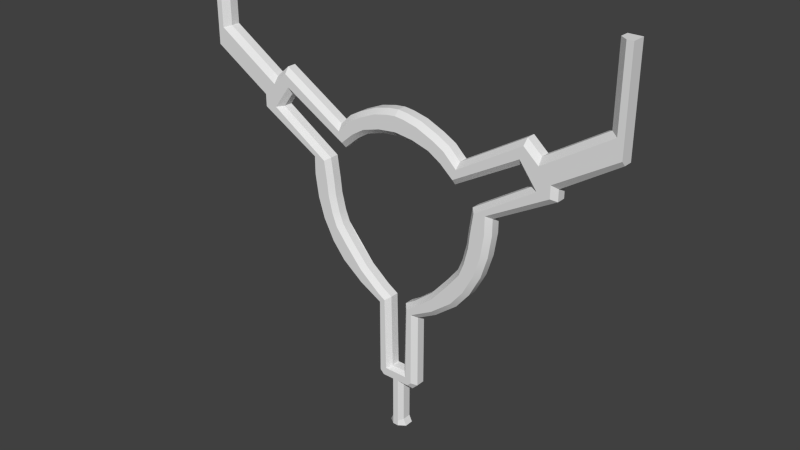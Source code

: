 # Source: grove1_1.blend  (saved by Blender 2.76.0; exported with 4.5.12 LTS)
import bpy
from mathutils import Matrix  # noqa: F401  (used for matrix-valued properties, if any)

bpy.ops.wm.read_factory_settings(use_empty=True)
scene = bpy.context.scene
scene.name = 'Scene'

# ---- collections
col_collection_1 = bpy.data.collections.new('Collection 1'); scene.collection.children.link(col_collection_1)

# ---- materials (node trees are filled in below, after node groups)
mat_grove1_1 = bpy.data.materials.new('grove1_1')
mat_grove1_1.alpha_threshold = 0.0
mat_grove1_1.use_transparent_shadow = False
mat_grove1_1.roughness = 0.5

# ---- material node trees

# ---- world
world_world = bpy.data.worlds.new('World'); scene.world = world_world
world_world.color = (0.05088, 0.05088, 0.05088)
world_world.use_sun_shadow = False
world_world.sun_shadow_jitter_overblur = 0.0
world_world.cycles.sampling_method = 'MANUAL'
world_world.cycles.sample_map_resolution = 256

# ---- meshes
me_grove1_1_001 = bpy.data.meshes.new('grove1_1.001')
me_grove1_1_001.from_pydata([(1.203, 1.28, 1.28), (1.28, 1.28, 1.28), (1.28, 1.28, 0.7103), (0.05608, 1.28, -1.28), (0.9589, 1.28, 0.5024), (0.9589, 1.28, 0.4365), (0.5991, 1.28, 0.2337), (0.5391, 1.28, -0.1204), (0.4719, 1.28, -0.2468), (0.3922, 1.28, -0.3448), (0.2577, 1.28, -0.4496), (0.137, 1.28, -0.5157), (0.137, 1.28, -0.9612), (0.1016, 1.28, -0.9966), (0.03784, 1.28, -0.9966), (0.03784, 1.28, -1.241), (1.203, 1.28, 0.8572), (0.8576, 1.28, 0.6384), (0.7745, 1.28, 0.7114), (0.3917, 1.28, 0.4801), (0.3256, 1.28, 0.5439), (0.06013, 1.28, 0.6498), (0.1037, 1.28, 0.5008), (0.2035, 1.28, 0.472), (0.2746, 1.28, 0.4283), (0.3648, 1.28, 0.3504), (0.7463, 1.28, 0.5677), (0.816, 1.28, 0.4748), (0.4769, 1.28, 0.2588), (0.3977, 1.28, -0.1213), (0.2281, 1.28, -0.325), (0.1146, 1.28, -0.4166), (0.05176, 1.28, -0.4563), (0.04355, 1.28, -0.9033), (-5.809e-08, 1.28, 0.6562), (-1.203, 1.28, 1.28), (-1.28, 1.28, 1.28), (-1.28, 1.28, 0.7103), (-0.05608, 1.28, -1.28), (-0.9589, 1.28, 0.5024), (-0.9589, 1.28, 0.4365), (-0.5991, 1.28, 0.2337), (-0.5391, 1.28, -0.1204), (-0.4719, 1.28, -0.2468), (-0.3922, 1.28, -0.3448), (-0.2577, 1.28, -0.4496), (-0.137, 1.28, -0.5157), (-0.137, 1.28, -0.9612), (-0.1016, 1.28, -0.9966), (-0.03784, 1.28, -0.9966), (-0.03784, 1.28, -1.241), (-7.143e-08, 1.28, 0.5131), (-1.203, 1.28, 0.8572), (-0.8576, 1.28, 0.6384), (-0.7745, 1.28, 0.7114), (-0.3917, 1.28, 0.4801), (-0.3256, 1.28, 0.5439), (-0.06013, 1.28, 0.6498), (-0.1037, 1.28, 0.5008), (-0.2035, 1.28, 0.472), (-0.2746, 1.28, 0.4283), (-0.3648, 1.28, 0.3504), (-0.7463, 1.28, 0.5677), (-0.816, 1.28, 0.4748), (-0.4769, 1.28, 0.2588), (-0.3977, 1.28, -0.1213), (-0.2281, 1.28, -0.325), (-0.1146, 1.28, -0.4166), (-0.05176, 1.28, -0.4563), (-0.04355, 1.28, -0.9033), (0.5991, 1.28, 0.1396), (0.5789, 1.28, 0.007061), (-0.5789, 1.28, 0.007061), (-0.5991, 1.28, 0.1396), (0.4238, 1.28, -0.05478), (0.4485, 1.28, 0.04513), (-0.4485, 1.28, 0.04513), (-0.4238, 1.28, -0.05478), (0.1477, 1.28, 0.6296), (0.2524, 1.28, 0.5843), (-0.2524, 1.28, 0.5843), (-0.1477, 1.28, 0.6296)], [], [(6, 70, 28), (64, 73, 41), (33, 14, 49), (38, 50, 15), (50, 49, 14), (22, 51, 21), (26, 25, 19), (23, 22, 78), (33, 32, 11), (24, 23, 20), (14, 33, 13), (51, 34, 21), (13, 33, 12), (22, 21, 78), (12, 33, 11), (23, 78, 79), (11, 32, 31), (23, 79, 20), (11, 31, 10), (24, 20, 19), (31, 30, 10), (25, 24, 19), (10, 30, 9), (26, 19, 18), (9, 30, 29), (27, 26, 17), (9, 29, 8), (26, 18, 17), (29, 7, 8), (27, 17, 4), (29, 74, 7), (16, 0, 1), (74, 71, 7), (16, 1, 2), (74, 75, 71), (17, 16, 2), (71, 75, 70), (28, 27, 6), (4, 5, 27), (17, 2, 4), (70, 75, 28), (27, 5, 6), (34, 51, 57), (60, 61, 55), (51, 58, 57), (67, 68, 46), (58, 81, 57), (68, 69, 46), (58, 59, 81), (69, 49, 48), (81, 59, 80), (69, 48, 47), (80, 59, 56), (69, 47, 46), (56, 59, 60), (66, 67, 45), (55, 56, 60), (65, 66, 44), (55, 61, 62), (67, 46, 45), (54, 55, 62), (66, 45, 44), (54, 62, 53), (77, 65, 42), (53, 62, 63), (76, 77, 72), (52, 53, 37), (65, 44, 43), (36, 35, 52), (64, 76, 73), (37, 36, 52), (65, 43, 42), (37, 53, 39), (77, 42, 72), (53, 63, 39), (41, 40, 63), (39, 63, 40), (76, 72, 73), (41, 63, 64), (69, 33, 49), (3, 38, 15), (15, 50, 14)])
_uv = me_grove1_1_001.uv_layers.new(name='UVMap')
_uv.uv.foreach_set('vector', [0.3193, 0.8747, 0.3193, 0.8747, 0.3193, 0.8747, 0.3193, 0.8746, 0.3193, 0.8747, 0.3194, 0.8747, 0.3192, 0.8744, 0.3192, 0.8744, 0.0, 0.0, 0.3254, 0.8824, 0.3192, 0.8743, 0.0, 0.0, 0.3192, 0.8744, 0.3192, 0.8744, 0.3192, 0.8743, 0.3192, 0.8748, 0.3191, 0.8748, 0.3192, 0.8748, 0.3193, 0.8748, 0.3192, 0.8747, 0.3192, 0.8748, 0.3192, 0.8747, 0.3192, 0.8748, 0.3192, 0.8748, 0.0, 0.0, 0.3192, 0.8745, 0.3192, 0.8745, 0.3192, 0.8747, 0.3192, 0.8747, 0.3192, 0.8748, 0.3192, 0.8744, 0.0, 0.0, 0.3192, 0.8744, 0.3191, 0.8748, 0.3122, 0.8813, 0.3192, 0.8748, 0.3192, 0.8744, 0.0, 0.0, 0.3192, 0.8744, 0.3192, 0.8748, 0.3192, 0.8748, 0.3192, 0.8748, 0.3192, 0.8744, 0.0, 0.0, 0.3192, 0.8745, 0.3192, 0.8747, 0.3192, 0.8748, 0.3192, 0.8748, 0.3192, 0.8745, 0.3192, 0.8745, 0.3192, 0.8745, 0.3192, 0.8747, 0.3192, 0.8748, 0.3192, 0.8748, 0.3192, 0.8745, 0.3192, 0.8745, 0.3192, 0.8745, 0.3192, 0.8747, 0.3192, 0.8748, 0.3192, 0.8748, 0.3192, 0.8745, 0.3192, 0.8745, 0.3192, 0.8745, 0.3192, 0.8747, 0.3192, 0.8747, 0.3192, 0.8748, 0.3192, 0.8745, 0.3192, 0.8745, 0.3192, 0.8745, 0.3193, 0.8748, 0.3192, 0.8748, 0.3193, 0.8748, 0.3192, 0.8745, 0.3192, 0.8745, 0.3192, 0.8746, 0.3193, 0.8748, 0.3193, 0.8748, 0.3194, 0.8748, 0.3192, 0.8745, 0.3192, 0.8746, 0.3193, 0.8746, 0.3193, 0.8748, 0.3193, 0.8748, 0.3194, 0.8748, 0.3192, 0.8746, 0.3193, 0.8746, 0.3193, 0.8746, 0.3193, 0.8748, 0.3194, 0.8748, 0.3194, 0.8748, 0.3192, 0.8746, 0.3192, 0.8746, 0.3193, 0.8746, 0.3194, 0.8748, 0.3194, 0.875, 0.3253, 0.8825, 0.3192, 0.8746, 0.3193, 0.8746, 0.3193, 0.8746, 0.3194, 0.8748, 0.3253, 0.8825, 0.3195, 0.8748, 0.3192, 0.8746, 0.3193, 0.8746, 0.3193, 0.8746, 0.3194, 0.8748, 0.3194, 0.8748, 0.3195, 0.8748, 0.3193, 0.8746, 0.3193, 0.8746, 0.3193, 0.8747, 0.3193, 0.8747, 0.3193, 0.8748, 0.3193, 0.8747, 0.3194, 0.8748, 0.3194, 0.8747, 0.3193, 0.8748, 0.3194, 0.8748, 0.3195, 0.8748, 0.3194, 0.8748, 0.3193, 0.8747, 0.3193, 0.8746, 0.3193, 0.8747, 0.3193, 0.8748, 0.3194, 0.8747, 0.3193, 0.8747, 0.3191, 0.8748, 0.3192, 0.8748, 0.3191, 0.8748, 0.3192, 0.8747, 0.3193, 0.8748, 0.3192, 0.8748, 0.3192, 0.8748, 0.3192, 0.8747, 0.3191, 0.8748, 0.3192, 0.8745, 0.3192, 0.8744, 0.3192, 0.8745, 0.3192, 0.8747, 0.3192, 0.8748, 0.3191, 0.8748, 0.3192, 0.8744, 0.0, 0.0, 0.3192, 0.8745, 0.3192, 0.8747, 0.3192, 0.8747, 0.3192, 0.8748, 0.0, 0.0, 0.3192, 0.8744, 0.3192, 0.8744, 0.3192, 0.8748, 0.3192, 0.8747, 0.3192, 0.8748, 0.0, 0.0, 0.3192, 0.8744, 0.3192, 0.8745, 0.3192, 0.8748, 0.3192, 0.8747, 0.3192, 0.8748, 0.0, 0.0, 0.3192, 0.8745, 0.3192, 0.8745, 0.3192, 0.8748, 0.3192, 0.8747, 0.3192, 0.8747, 0.3192, 0.8745, 0.3192, 0.8745, 0.3192, 0.8745, 0.3192, 0.8748, 0.3192, 0.8748, 0.3192, 0.8747, 0.3192, 0.8745, 0.3192, 0.8745, 0.3193, 0.8746, 0.3192, 0.8748, 0.3193, 0.8748, 0.3193, 0.8748, 0.3192, 0.8745, 0.3192, 0.8745, 0.3192, 0.8745, 0.3192, 0.8748, 0.3192, 0.8748, 0.3193, 0.8748, 0.3192, 0.8745, 0.3192, 0.8745, 0.3193, 0.8746, 0.3192, 0.8748, 0.3193, 0.8748, 0.3193, 0.8748, 0.3192, 0.8746, 0.3192, 0.8745, 0.3193, 0.8746, 0.3193, 0.8748, 0.3193, 0.8748, 0.3193, 0.8747, 0.3192, 0.8746, 0.3192, 0.8746, 0.3193, 0.8747, 0.3194, 0.8748, 0.3193, 0.8748, 0.3195, 0.875, 0.3192, 0.8745, 0.3193, 0.8746, 0.3193, 0.8746, 0.3252, 0.8825, 0.3194, 0.8748, 0.3194, 0.8748, 0.3193, 0.8746, 0.3192, 0.8746, 0.3193, 0.8747, 0.3195, 0.875, 0.3252, 0.8825, 0.3194, 0.8748, 0.3192, 0.8745, 0.3193, 0.8746, 0.3193, 0.8746, 0.3195, 0.875, 0.3193, 0.8748, 0.3195, 0.8748, 0.3192, 0.8746, 0.3193, 0.8746, 0.3193, 0.8747, 0.3193, 0.8748, 0.3193, 0.8747, 0.3195, 0.8748, 0.3194, 0.8747, 0.3194, 0.8748, 0.3193, 0.8747, 0.3195, 0.8748, 0.3193, 0.8747, 0.3194, 0.8748, 0.3192, 0.8746, 0.3193, 0.8747, 0.3193, 0.8747, 0.3194, 0.8747, 0.3193, 0.8747, 0.3193, 0.8746, 0.0, 0.0, 0.3192, 0.8744, 0.0, 0.0, 0.3192, 0.8743, 0.3254, 0.8824, 0.0, 0.0, 0.3192, 0.8743, 0.3192, 0.8744, 0.3192, 0.8743])
me_grove1_1_001.materials.append(mat_grove1_1)
me_grove1_1_001.use_remesh_preserve_volume = False
me_grove1_1_001.use_remesh_preserve_attributes = False
me_grove1_1_001.use_mirror_vertex_groups = False
me_grove1_1_001.update()
me_grove1_1 = bpy.data.meshes.new('grove1_1')
me_grove1_1.from_pydata([(1.203, 1.28, 1.28), (1.28, 1.28, 1.28), (1.28, 1.28, 0.7103), (0.05608, 1.28, -1.28), (0.9589, 1.28, 0.5024), (0.9589, 1.28, 0.4365), (0.5991, 1.28, 0.2337), (0.5391, 1.28, -0.1204), (0.4719, 1.28, -0.2468), (0.3922, 1.28, -0.3448), (0.2577, 1.28, -0.4496), (0.137, 1.28, -0.5157), (0.137, 1.28, -0.9612), (0.1016, 1.28, -0.9966), (0.03784, 1.28, -0.9966), (0.03784, 1.28, -1.241), (1.203, 1.28, 0.8572), (0.8576, 1.28, 0.6384), (0.7745, 1.28, 0.7114), (0.3917, 1.28, 0.4801), (0.3256, 1.28, 0.5439), (0.06013, 1.28, 0.6498), (0.1037, 1.28, 0.5008), (0.2035, 1.28, 0.472), (0.2746, 1.28, 0.4283), (0.3648, 1.28, 0.3504), (0.7463, 1.28, 0.5677), (0.816, 1.28, 0.4748), (0.4769, 1.28, 0.2588), (0.4578, 1.28, 0.1289), (0.3977, 1.28, -0.1213), (0.3334, 1.28, -0.2033), (0.2281, 1.28, -0.325), (0.1146, 1.28, -0.4166), (0.05176, 1.28, -0.4563), (0.04355, 1.28, -0.9033), (-5.809e-08, 1.28, 0.6562), (-2.033e-07, 1.28, -0.9033), (-1.203, 1.28, 1.28), (-1.28, 1.28, 1.28), (-1.28, 1.28, 0.7103), (-0.05608, 1.28, -1.28), (-0.9589, 1.28, 0.5024), (-0.9589, 1.28, 0.4365), (-0.5991, 1.28, 0.2337), (-0.5391, 1.28, -0.1204), (-0.4719, 1.28, -0.2468), (-0.3922, 1.28, -0.3448), (-0.2577, 1.28, -0.4496), (-0.137, 1.28, -0.5157), (-0.137, 1.28, -0.9612), (-0.1016, 1.28, -0.9966), (-0.03784, 1.28, -0.9966), (-0.03784, 1.28, -1.241), (-7.143e-08, 1.28, 0.5131), (-2.384e-07, 1.28, -1.28), (-1.203, 1.28, 0.8572), (-0.8576, 1.28, 0.6384), (-0.7745, 1.28, 0.7114), (-0.3917, 1.28, 0.4801), (-0.3256, 1.28, 0.5439), (-0.06013, 1.28, 0.6498), (-0.1037, 1.28, 0.5008), (-0.2035, 1.28, 0.472), (-0.2746, 1.28, 0.4283), (-0.3648, 1.28, 0.3504), (-0.7463, 1.28, 0.5677), (-0.816, 1.28, 0.4748), (-0.4769, 1.28, 0.2588), (-0.4578, 1.28, 0.1289), (-0.3977, 1.28, -0.1213), (-0.3334, 1.28, -0.2033), (-0.2281, 1.28, -0.325), (-0.1146, 1.28, -0.4166), (-0.05176, 1.28, -0.4563), (-0.04355, 1.28, -0.9033), (1.203, 1.228, 1.28), (1.244, 1.2, 1.28), (1.28, 1.2, 1.28), (1.28, 1.228, 1.28), (1.28, 1.2, 0.7405), (1.28, 1.228, 0.7103), (0.01712, 1.2, -1.28), (0.05608, 1.228, -1.28), (0.9306, 1.2, 0.5246), (0.9589, 1.228, 0.5024), (0.9306, 1.2, 0.453), (0.9589, 1.228, 0.4365), (0.5708, 1.2, 0.2502), (0.5991, 1.228, 0.2337), (0.513, 1.2, -0.1094), (0.5391, 1.228, -0.1204), (0.4483, 1.2, -0.2311), (0.4719, 1.228, -0.2468), (0.3723, 1.2, -0.3245), (0.3922, 1.228, -0.3448), (0.248, 1.2, -0.4214), (0.2577, 1.228, -0.4496), (0.11, 1.2, -0.4969), (0.137, 1.228, -0.5157), (0.11, 1.2, -0.9445), (0.137, 1.228, -0.9612), (0.08618, 1.2, -0.9683), (0.1016, 1.228, -0.9966), (0.01712, 1.2, -0.9683), (0.03784, 1.228, -0.9966), (0.01712, 1.2, -1.247), (0.03784, 1.228, -1.241), (1.203, 1.228, 0.8572), (1.244, 1.2, 0.8431), (0.8576, 1.228, 0.6384), (0.8594, 1.2, 0.5993), (0.7745, 1.228, 0.7114), (0.7714, 1.2, 0.6765), (0.3917, 1.228, 0.4801), (0.3877, 1.2, 0.4447), (0.3256, 1.228, 0.5439), (0.3093, 1.2, 0.5204), (0.05414, 1.2, 0.6221), (0.06013, 1.228, 0.6498), (0.1093, 1.2, 0.5285), (0.1037, 1.228, 0.5008), (0.2035, 1.228, 0.472), (0.215, 1.2, 0.4981), (0.2746, 1.228, 0.4283), (0.2914, 1.2, 0.4512), (0.3648, 1.228, 0.3504), (0.3682, 1.2, 0.3848), (0.7463, 1.228, 0.5677), (0.7539, 1.2, 0.6046), (0.816, 1.228, 0.4748), (0.8569, 1.2, 0.4673), (0.4769, 1.228, 0.2588), (0.503, 1.2, 0.2419), (0.4578, 1.228, 0.1289), (0.4858, 1.2, 0.1253), (0.3977, 1.228, -0.1213), (0.4224, 1.2, -0.1355), (0.3334, 1.228, -0.2033), (0.3552, 1.2, -0.2213), (0.2281, 1.228, -0.325), (0.2478, 1.2, -0.3454), (0.1146, 1.228, -0.4166), (0.1218, 1.2, -0.4471), (0.05176, 1.228, -0.4563), (0.07814, 1.2, -0.4747), (0.04355, 1.228, -0.9033), (0.06998, 1.2, -0.9197), (-6.074e-08, 1.2, 0.6278), (-5.809e-08, 1.228, 0.6562), (-2.049e-07, 1.2, -0.9197), (-2.033e-07, 1.228, -0.9033), (-1.244, 1.2, 1.28), (-1.203, 1.228, 1.28), (-1.28, 1.228, 1.28), (-1.28, 1.2, 1.28), (-1.28, 1.228, 0.7103), (-1.28, 1.2, 0.7405), (-0.01712, 1.2, -1.28), (-0.05608, 1.228, -1.28), (-0.9589, 1.228, 0.5024), (-0.9306, 1.2, 0.5246), (-0.9589, 1.228, 0.4365), (-0.9306, 1.2, 0.453), (-0.5991, 1.228, 0.2337), (-0.5708, 1.2, 0.2502), (-0.5391, 1.228, -0.1204), (-0.513, 1.2, -0.1094), (-0.4719, 1.228, -0.2468), (-0.4483, 1.2, -0.2311), (-0.3922, 1.228, -0.3448), (-0.3723, 1.2, -0.3245), (-0.2577, 1.228, -0.4496), (-0.248, 1.2, -0.4214), (-0.137, 1.228, -0.5157), (-0.11, 1.2, -0.4969), (-0.137, 1.228, -0.9612), (-0.11, 1.2, -0.9445), (-0.1016, 1.228, -0.9966), (-0.08618, 1.2, -0.9683), (-0.03784, 1.228, -0.9966), (-0.01712, 1.2, -0.9683), (-0.03784, 1.228, -1.241), (-0.01712, 1.2, -1.247), (-7.143e-08, 1.228, 0.5131), (-6.878e-08, 1.2, 0.5415), (-2.384e-07, 1.228, -1.28), (-2.347e-07, 1.2, -1.28), (-1.244, 1.2, 0.8432), (-1.203, 1.228, 0.8572), (-0.8594, 1.2, 0.5993), (-0.8576, 1.228, 0.6384), (-0.7714, 1.2, 0.6765), (-0.7745, 1.228, 0.7114), (-0.3877, 1.2, 0.4447), (-0.3917, 1.228, 0.4801), (-0.3093, 1.2, 0.5204), (-0.3256, 1.228, 0.5439), (-0.05414, 1.2, 0.6221), (-0.06013, 1.228, 0.6498), (-0.1037, 1.228, 0.5008), (-0.1093, 1.2, 0.5285), (-0.215, 1.2, 0.4981), (-0.2035, 1.228, 0.472), (-0.2914, 1.2, 0.4512), (-0.2746, 1.228, 0.4283), (-0.3682, 1.2, 0.3848), (-0.3648, 1.228, 0.3504), (-0.7539, 1.2, 0.6046), (-0.7463, 1.228, 0.5677), (-0.8569, 1.2, 0.4673), (-0.816, 1.228, 0.4748), (-0.503, 1.2, 0.2419), (-0.4769, 1.228, 0.2588), (-0.4858, 1.2, 0.1253), (-0.4578, 1.228, 0.1289), (-0.4224, 1.2, -0.1355), (-0.3977, 1.228, -0.1213), (-0.3552, 1.2, -0.2213), (-0.3334, 1.228, -0.2033), (-0.2478, 1.2, -0.3454), (-0.2281, 1.228, -0.325), (-0.1218, 1.2, -0.4471), (-0.1146, 1.228, -0.4166), (-0.07814, 1.2, -0.4747), (-0.05176, 1.228, -0.4563), (-0.06998, 1.2, -0.9197), (-0.04355, 1.228, -0.9033), (0.5991, 1.28, 0.1396), (0.5789, 1.28, 0.007061), (-0.5789, 1.28, 0.007061), (-0.5991, 1.28, 0.1396), (0.5506, 1.2, 0.01136), (0.5708, 1.2, 0.1439), (0.5789, 1.228, 0.007061), (0.5991, 1.228, 0.1396), (-0.5991, 1.228, 0.1396), (-0.5789, 1.228, 0.007061), (-0.5708, 1.2, 0.1439), (-0.5506, 1.2, 0.01136), (0.4238, 1.28, -0.05478), (0.4485, 1.28, 0.04513), (-0.4485, 1.28, 0.04513), (-0.4238, 1.28, -0.05478), (0.4485, 1.228, 0.04513), (0.4238, 1.228, -0.05478), (0.4762, 1.2, 0.03828), (0.4515, 1.2, -0.06162), (-0.4515, 1.2, -0.06162), (-0.4762, 1.2, 0.03828), (-0.4238, 1.228, -0.05478), (-0.4485, 1.228, 0.04513), (0.1477, 1.28, 0.6296), (0.2524, 1.28, 0.5843), (-0.2524, 1.28, 0.5843), (-0.1477, 1.28, 0.6296), (0.2524, 1.228, 0.5843), (0.1477, 1.228, 0.6296), (0.2419, 1.2, 0.558), (0.1372, 1.2, 0.6033), (-0.1372, 1.2, 0.6033), (-0.2419, 1.2, 0.558), (-0.1477, 1.228, 0.6296), (-0.2524, 1.228, 0.5843), (1.244, 1.2, 1.28), (1.244, 1.2, 1.28), (1.203, 1.228, 1.28), (1.203, 1.228, 1.28), (1.203, 1.228, 0.8572), (1.203, 1.228, 0.8572), (1.203, 1.228, 0.8572), (1.244, 1.2, 0.8431), (1.244, 1.2, 0.8431), (0.1037, 1.228, 0.5008), (0.2035, 1.228, 0.472), (0.215, 1.2, 0.4981), (0.1093, 1.2, 0.5285), (1.28, 1.2, 0.7405), (1.28, 1.2, 0.7405), (1.28, 1.228, 0.7103), (1.28, 1.228, 0.7103), (1.28, 1.228, 0.7103), (1.28, 1.228, 1.28), (1.28, 1.228, 1.28), (1.28, 1.2, 1.28), (1.28, 1.2, 1.28), (0.9306, 1.2, 0.5246), (0.9306, 1.2, 0.5246), (0.9589, 1.228, 0.5024), (0.9589, 1.228, 0.5024), (0.9589, 1.228, 0.5024), (0.9306, 1.2, 0.453), (0.9306, 1.2, 0.453), (0.9589, 1.228, 0.4365), (0.9589, 1.228, 0.4365), (0.9589, 1.228, 0.4365), (0.5708, 1.2, 0.2502), (0.5708, 1.2, 0.2502), (0.5991, 1.228, 0.2337), (0.5991, 1.228, 0.2337), (0.5991, 1.228, 0.2337), (0.513, 1.2, -0.1094), (0.4483, 1.2, -0.2311), (0.4719, 1.228, -0.2468), (0.5391, 1.228, -0.1204), (0.3723, 1.2, -0.3245), (0.3922, 1.228, -0.3448), (0.248, 1.2, -0.4214), (0.2577, 1.228, -0.4496), (0.11, 1.2, -0.4969), (0.11, 1.2, -0.4969), (0.137, 1.228, -0.5157), (0.137, 1.228, -0.5157), (0.137, 1.228, -0.5157), (0.11, 1.2, -0.9445), (0.11, 1.2, -0.9445), (0.137, 1.228, -0.9612), (0.137, 1.228, -0.9612), (0.137, 1.228, -0.9612), (0.08618, 1.2, -0.9683), (0.08618, 1.2, -0.9683), (0.1016, 1.228, -0.9966), (0.1016, 1.228, -0.9966), (0.1016, 1.228, -0.9966), (0.01712, 1.2, -0.9683), (0.01712, 1.2, -0.9683), (0.03784, 1.228, -0.9966), (0.03784, 1.228, -0.9966), (0.03784, 1.228, -0.9966), (0.01712, 1.2, -1.247), (0.03784, 1.228, -1.241), (0.01712, 1.2, -1.28), (0.01712, 1.2, -1.28), (0.05608, 1.228, -1.28), (0.05608, 1.228, -1.28), (0.05608, 1.228, -1.28), (0.8576, 1.228, 0.6384), (0.8576, 1.228, 0.6384), (0.8576, 1.228, 0.6384), (0.8594, 1.2, 0.5993), (0.8594, 1.2, 0.5993), (0.7745, 1.228, 0.7114), (0.7745, 1.228, 0.7114), (0.7745, 1.228, 0.7114), (0.7714, 1.2, 0.6765), (0.7714, 1.2, 0.6765), (0.3917, 1.228, 0.4801), (0.3917, 1.228, 0.4801), (0.3917, 1.228, 0.4801), (0.3877, 1.2, 0.4447), (0.3877, 1.2, 0.4447), (0.3256, 1.228, 0.5439), (0.3093, 1.2, 0.5204), (0.2746, 1.228, 0.4283), (0.2914, 1.2, 0.4512), (0.3648, 1.228, 0.3504), (0.3648, 1.228, 0.3504), (0.3648, 1.228, 0.3504), (0.3682, 1.2, 0.3848), (0.3682, 1.2, 0.3848), (0.7463, 1.228, 0.5677), (0.7463, 1.228, 0.5677), (0.7463, 1.228, 0.5677), (0.7539, 1.2, 0.6046), (0.7539, 1.2, 0.6046), (0.816, 1.228, 0.4748), (0.816, 1.228, 0.4748), (0.816, 1.228, 0.4748), (0.8569, 1.2, 0.4673), (0.8569, 1.2, 0.4673), (0.4769, 1.228, 0.2588), (0.4769, 1.228, 0.2588), (0.4769, 1.228, 0.2588), (0.503, 1.2, 0.2419), (0.503, 1.2, 0.2419), (0.4578, 1.228, 0.1289), (0.4858, 1.2, 0.1253), (0.3977, 1.228, -0.1213), (0.3334, 1.228, -0.2033), (0.3552, 1.2, -0.2213), (0.4224, 1.2, -0.1355), (0.2281, 1.228, -0.325), (0.2478, 1.2, -0.3454), (0.1146, 1.228, -0.4166), (0.1218, 1.2, -0.4471), (0.05176, 1.228, -0.4563), (0.05176, 1.228, -0.4563), (0.05176, 1.228, -0.4563), (0.07814, 1.2, -0.4747), (0.07814, 1.2, -0.4747), (0.04355, 1.228, -0.9033), (0.04355, 1.228, -0.9033), (0.04355, 1.228, -0.9033), (0.06998, 1.2, -0.9197), (0.06998, 1.2, -0.9197), (-1.203, 1.228, 1.28), (-1.203, 1.228, 1.28), (-1.244, 1.2, 1.28), (-1.244, 1.2, 1.28), (-1.244, 1.2, 0.8432), (-1.244, 1.2, 0.8432), (-1.203, 1.228, 0.8572), (-1.203, 1.228, 0.8572), (-1.203, 1.228, 0.8572), (-0.1093, 1.2, 0.5285), (-0.215, 1.2, 0.4981), (-0.2035, 1.228, 0.472), (-0.1037, 1.228, 0.5008), (-1.28, 1.228, 0.7103), (-1.28, 1.228, 0.7103), (-1.28, 1.228, 0.7103), (-1.28, 1.2, 0.7405), (-1.28, 1.2, 0.7405), (-1.28, 1.2, 1.28), (-1.28, 1.2, 1.28), (-1.28, 1.228, 1.28), (-1.28, 1.228, 1.28), (-7.143e-08, 1.228, 0.5131), (-7.143e-08, 1.228, 0.5131), (-7.143e-08, 1.228, 0.5131), (-7.143e-08, 1.228, 0.5131), (-6.878e-08, 1.2, 0.5415), (-6.878e-08, 1.2, 0.5415), (-6.878e-08, 1.2, 0.5415), (-6.878e-08, 1.2, 0.5415), (-2.347e-07, 1.2, -1.28), (-0.01712, 1.2, -1.28), (-0.01712, 1.2, -1.28), (-0.05608, 1.228, -1.28), (-0.05608, 1.228, -1.28), (-0.05608, 1.228, -1.28), (-2.384e-07, 1.228, -1.28), (-0.9589, 1.228, 0.5024), (-0.9589, 1.228, 0.5024), (-0.9589, 1.228, 0.5024), (-0.9306, 1.2, 0.5246), (-0.9306, 1.2, 0.5246), (-0.9589, 1.228, 0.4365), (-0.9589, 1.228, 0.4365), (-0.9589, 1.228, 0.4365), (-0.9306, 1.2, 0.453), (-0.9306, 1.2, 0.453), (-0.5991, 1.228, 0.2337), (-0.5991, 1.228, 0.2337), (-0.5991, 1.228, 0.2337), (-0.5708, 1.2, 0.2502), (-0.5708, 1.2, 0.2502), (-0.5391, 1.228, -0.1204), (-0.4719, 1.228, -0.2468), (-0.4483, 1.2, -0.2311), (-0.513, 1.2, -0.1094), (-0.3922, 1.228, -0.3448), (-0.3723, 1.2, -0.3245), (-0.2577, 1.228, -0.4496), (-0.248, 1.2, -0.4214), (-0.137, 1.228, -0.5157), (-0.137, 1.228, -0.5157), (-0.137, 1.228, -0.5157), (-0.11, 1.2, -0.4969), (-0.11, 1.2, -0.4969), (-0.137, 1.228, -0.9612), (-0.137, 1.228, -0.9612), (-0.137, 1.228, -0.9612), (-0.11, 1.2, -0.9445), (-0.11, 1.2, -0.9445), (-0.1016, 1.228, -0.9966), (-0.1016, 1.228, -0.9966), (-0.1016, 1.228, -0.9966), (-0.08618, 1.2, -0.9683), (-0.08618, 1.2, -0.9683), (-0.03784, 1.228, -0.9966), (-0.03784, 1.228, -0.9966), (-0.03784, 1.228, -0.9966), (-0.01712, 1.2, -0.9683), (-0.01712, 1.2, -0.9683), (-0.03784, 1.228, -1.241), (-0.01712, 1.2, -1.247), (-0.8594, 1.2, 0.5993), (-0.8594, 1.2, 0.5993), (-0.8576, 1.228, 0.6384), (-0.8576, 1.228, 0.6384), (-0.8576, 1.228, 0.6384), (-0.7714, 1.2, 0.6765), (-0.7714, 1.2, 0.6765), (-0.7745, 1.228, 0.7114), (-0.7745, 1.228, 0.7114), (-0.7745, 1.228, 0.7114), (-0.3877, 1.2, 0.4447), (-0.3877, 1.2, 0.4447), (-0.3917, 1.228, 0.4801), (-0.3917, 1.228, 0.4801), (-0.3917, 1.228, 0.4801), (-0.3093, 1.2, 0.5204), (-0.3256, 1.228, 0.5439), (-0.05414, 1.2, 0.6221), (-6.074e-08, 1.2, 0.6278), (-6.074e-08, 1.2, 0.6278), (-6.074e-08, 1.2, 0.6278), (-6.074e-08, 1.2, 0.6278), (-5.809e-08, 1.228, 0.6562), (-5.809e-08, 1.228, 0.6562), (-5.809e-08, 1.228, 0.6562), (-5.809e-08, 1.228, 0.6562), (-0.06013, 1.228, 0.6498), (-0.2914, 1.2, 0.4512), (-0.2746, 1.228, 0.4283), (-0.3682, 1.2, 0.3848), (-0.3682, 1.2, 0.3848), (-0.3648, 1.228, 0.3504), (-0.3648, 1.228, 0.3504), (-0.3648, 1.228, 0.3504), (-0.7539, 1.2, 0.6046), (-0.7539, 1.2, 0.6046), (-0.7463, 1.228, 0.5677), (-0.7463, 1.228, 0.5677), (-0.7463, 1.228, 0.5677), (-0.8569, 1.2, 0.4673), (-0.8569, 1.2, 0.4673), (-0.816, 1.228, 0.4748), (-0.816, 1.228, 0.4748), (-0.816, 1.228, 0.4748), (-0.503, 1.2, 0.2419), (-0.503, 1.2, 0.2419), (-0.4769, 1.228, 0.2588), (-0.4769, 1.228, 0.2588), (-0.4769, 1.228, 0.2588), (-0.4858, 1.2, 0.1253), (-0.4578, 1.228, 0.1289), (-0.4224, 1.2, -0.1355), (-0.3552, 1.2, -0.2213), (-0.3334, 1.228, -0.2033), (-0.3977, 1.228, -0.1213), (-0.2478, 1.2, -0.3454), (-0.2281, 1.228, -0.325), (-0.1218, 1.2, -0.4471), (-0.1146, 1.228, -0.4166), (-0.07814, 1.2, -0.4747), (-0.07814, 1.2, -0.4747), (-0.05176, 1.228, -0.4563), (-0.05176, 1.228, -0.4563), (-0.05176, 1.228, -0.4563), (-0.06998, 1.2, -0.9197), (-0.06998, 1.2, -0.9197), (-0.04355, 1.228, -0.9033), (-0.04355, 1.228, -0.9033), (-0.04355, 1.228, -0.9033), (-2.049e-07, 1.2, -0.9197), (-2.033e-07, 1.228, -0.9033), (0.06013, 1.228, 0.6498), (0.05414, 1.2, 0.6221), (1.28, 1.28, 1.28), (1.203, 1.28, 1.28), (1.203, 1.28, 0.8572), (1.28, 1.28, 0.7103), (0.9589, 1.28, 0.5024), (0.05608, 1.28, -1.28), (0.9589, 1.28, 0.4365), (0.5991, 1.28, 0.2337), (0.137, 1.28, -0.5157), (0.137, 1.28, -0.9612), (0.1016, 1.28, -0.9966), (0.03784, 1.28, -0.9966), (0.8576, 1.28, 0.6384), (0.7745, 1.28, 0.7114), (0.3917, 1.28, 0.4801), (-5.809e-08, 1.28, 0.6562), (-5.809e-08, 1.28, 0.6562), (-7.143e-08, 1.28, 0.5131), (-7.143e-08, 1.28, 0.5131), (0.3648, 1.28, 0.3504), (0.7463, 1.28, 0.5677), (0.816, 1.28, 0.4748), (0.4769, 1.28, 0.2588), (0.05176, 1.28, -0.4563), (0.04355, 1.28, -0.9033), (-0.04355, 1.28, -0.9033), (-1.203, 1.28, 0.8572), (-1.203, 1.28, 1.28), (-1.28, 1.28, 1.28), (-1.28, 1.28, 0.7103), (-0.9589, 1.28, 0.5024), (-0.05608, 1.28, -1.28), (-0.9589, 1.28, 0.4365), (-0.5991, 1.28, 0.2337), (-0.137, 1.28, -0.5157), (-0.137, 1.28, -0.9612), (-0.1016, 1.28, -0.9966), (-0.03784, 1.28, -0.9966), (-0.8576, 1.28, 0.6384), (-0.7745, 1.28, 0.7114), (-0.3917, 1.28, 0.4801), (-0.3648, 1.28, 0.3504), (-0.7463, 1.28, 0.5677), (-0.816, 1.28, 0.4748), (-0.4769, 1.28, 0.2588), (-0.05176, 1.28, -0.4563), (0.5708, 1.2, 0.1439), (0.5506, 1.2, 0.01136), (0.5789, 1.228, 0.007061), (0.5991, 1.228, 0.1396), (-0.5991, 1.228, 0.1396), (-0.5789, 1.228, 0.007061), (-0.5506, 1.2, 0.01136), (-0.5708, 1.2, 0.1439), (0.4485, 1.228, 0.04513), (0.4238, 1.228, -0.05478), (0.4515, 1.2, -0.06162), (0.4762, 1.2, 0.03828), (-0.4762, 1.2, 0.03828), (-0.4515, 1.2, -0.06162), (-0.4238, 1.228, -0.05478), (-0.4485, 1.228, 0.04513), (0.2524, 1.228, 0.5843), (0.1477, 1.228, 0.6296), (0.1372, 1.2, 0.6033), (0.2419, 1.2, 0.558), (-0.2419, 1.2, 0.558), (-0.1372, 1.2, 0.6033), (-0.1477, 1.228, 0.6296), (-0.2524, 1.228, 0.5843)], [], [(7, 229, 234, 91), (230, 45, 166, 237), (1, 0, 266, 264, 284, 283), (560, 12, 318, 322), (314, 394, 546, 187, 331, 329, 324, 319), (555, 15, 107, 334), (38, 39, 415, 414, 397, 395), (49, 585, 460, 457), (566, 61, 199, 500), (37, 75, 545, 151), (576, 577, 396, 402), (52, 53, 475, 472), (30, 31, 378, 136), (9, 8, 93, 95), (62, 567, 418, 200), (31, 32, 381, 378), (10, 9, 95, 97), (581, 55, 186, 429), (32, 33, 383, 381), (558, 10, 97, 312), (33, 573, 385, 383), (559, 11, 313, 317), (578, 579, 409, 416), (34, 574, 390, 387), (310, 389, 394, 314), (464, 469, 474, 183, 426, 187, 546, 541), (35, 37, 151, 392), (561, 13, 323, 327), (589, 57, 481, 485), (568, 565, 502, 498, 185, 420), (15, 14, 328, 107), (590, 58, 486, 490), (16, 562, 336, 270), (60, 59, 491, 197), (55, 3, 335, 186), (398, 413, 412, 399), (116, 612, 258, 352), (64, 63, 203, 205), (551, 552, 268, 267), (63, 62, 200, 203), (40, 580, 432, 410), (588, 56, 403, 480), (17, 563, 341, 338), (591, 64, 205, 509), (18, 564, 346, 343), (592, 65, 510, 514), (42, 582, 437, 434), (19, 20, 351, 348), (593, 66, 515, 519), (53, 41, 430, 475), (254, 60, 197, 263), (553, 550, 282, 280), (594, 67, 520, 524), (43, 583, 442, 439), (20, 253, 256, 351), (54, 22, 121, 419), (69, 68, 525, 215), (196, 261, 619, 493), (21, 36, 501, 119), (554, 2, 281, 289), (61, 255, 262, 199), (44, 231, 236, 444), (22, 23, 274, 121), (23, 24, 353, 274), (134, 604, 246, 376), (45, 46, 448, 166), (24, 569, 355, 353), (71, 70, 217, 219), (46, 47, 451, 448), (25, 570, 360, 357), (556, 4, 290, 294), (72, 71, 219, 221), (47, 48, 453, 451), (26, 571, 365, 362), (297, 233, 599, 298), (73, 72, 221, 223), (48, 584, 455, 453), (27, 572, 370, 367), (557, 5, 295, 299), (595, 73, 223, 539), (459, 464, 541, 536), (28, 29, 375, 372), (240, 30, 136, 245), (575, 74, 540, 544), (50, 586, 465, 462), (242, 69, 215, 251), (70, 243, 250, 217), (51, 587, 470, 467), (29, 241, 244, 375), (8, 7, 91, 93), (76, 269, 271, 265), (273, 122, 275, 276), (279, 79, 285, 277), (278, 286, 288, 81), (287, 291, 293, 85), (292, 296, 300, 87), (232, 301, 304, 598), (443, 600, 238, 445), (301, 302, 303, 304), (302, 305, 306, 303), (305, 307, 308, 306), (307, 309, 311, 308), (98, 315, 316, 99), (100, 320, 321, 101), (102, 325, 326, 103), (104, 106, 330, 105), (106, 332, 333, 330), (108, 337, 339, 272), (110, 342, 344, 340), (112, 347, 349, 345), (114, 116, 352, 350), (613, 548, 549, 614), (109, 111, 113, 115, 117, 615, 259, 118, 497, 423, 120, 123, 125, 359, 364, 369, 374, 135, 607, 247, 137, 139, 141, 143, 389, 310, 96, 94, 92, 90, 597, 596, 88, 86, 84, 80), (122, 124, 354, 275), (124, 356, 358, 354), (126, 361, 363, 127), (128, 366, 368, 129), (130, 371, 373, 131), (132, 134, 376, 133), (605, 377, 380, 606), (399, 412, 436, 441, 446, 603, 239, 167, 169, 171, 173, 459, 536, 534, 532, 529, 216, 609, 608, 526, 521, 516, 511, 506, 504, 405, 201, 422, 495, 198, 617, 616, 492, 487, 482, 477), (377, 138, 379, 380), (138, 140, 382, 379), (140, 142, 384, 382), (142, 386, 388, 384), (144, 391, 393, 145), (152, 400, 401, 153), (404, 202, 406, 407), (411, 155, 154, 408), (421, 404, 407, 417), (425, 427, 428, 431), (156, 433, 435, 157), (160, 438, 440, 161), (162, 164, 165, 163), (601, 447, 450, 602), (214, 249, 611, 527), (447, 168, 449, 450), (168, 170, 452, 449), (170, 172, 454, 452), (172, 456, 458, 454), (174, 461, 463, 175), (176, 466, 468, 177), (178, 471, 473, 179), (180, 182, 476, 181), (182, 159, 158, 476), (188, 478, 479, 189), (190, 483, 484, 191), (192, 488, 489, 193), (194, 196, 493, 195), (260, 494, 503, 618), (494, 496, 499, 503), (202, 204, 505, 406), (204, 507, 508, 505), (206, 512, 513, 207), (208, 517, 518, 209), (210, 522, 523, 211), (212, 214, 527, 213), (248, 528, 531, 610), (528, 218, 530, 531), (218, 220, 533, 530), (220, 222, 535, 533), (222, 537, 538, 535), (224, 542, 543, 225), (226, 150, 547, 227), (184, 273, 276, 424), (431, 83, 82, 425), (548, 149, 148, 549), (146, 547, 150, 147), (77, 109, 80, 78), (232, 598, 599, 233), (601, 602, 238, 600), (234, 229, 228, 235), (230, 237, 236, 231), (228, 6, 89, 235), (605, 606, 246, 604), (248, 610, 611, 249), (240, 245, 244, 241), (250, 243, 242, 251), (252, 21, 119, 257), (613, 614, 258, 612), (260, 618, 619, 261), (252, 257, 256, 253), (262, 255, 254, 263)])
me_grove1_1.polygons.foreach_set('use_smooth', [1, 1, 0, 0, 0, 0, 0, 0, 1, 0, 0, 0, 1, 1, 1, 1, 1, 0, 1, 1, 1, 0, 0, 0, 0, 0, 0, 0, 0, 0, 0, 0, 0, 1, 0, 0, 1, 1, 0, 1, 0, 0, 0, 1, 0, 0, 0, 1, 0, 0, 1, 0, 0, 0, 1, 1, 1, 1, 1, 0, 1, 1, 1, 1, 1, 1, 1, 1, 1, 0, 0, 1, 1, 0, 1, 1, 1, 0, 0, 1, 0, 1, 1, 0, 0, 1, 1, 0, 1, 1, 0, 1, 0, 0, 0, 0, 1, 1, 1, 1, 1, 1, 0, 0, 0, 0, 0, 0, 0, 0, 1, 1, 0, 1, 1, 0, 0, 0, 1, 1, 0, 1, 1, 1, 1, 0, 0, 1, 0, 1, 0, 0, 0, 0, 1, 1, 1, 1, 1, 1, 0, 0, 0, 0, 0, 0, 0, 0, 1, 1, 1, 1, 1, 0, 0, 0, 1, 1, 1, 1, 1, 1, 0, 0, 1, 0, 1, 0, 0, 1, 1, 1, 1, 1, 1, 1, 1, 1, 1, 1, 1, 1, 1])
_k = set([(79, 279), (81, 288), (83, 431), (85, 293), (87, 300), (89, 235), (91, 93), (91, 234), (93, 95), (95, 97), (97, 312), (99, 316), (101, 321), (103, 326), (105, 330), (107, 328), (107, 334), (121, 274), (121, 419), (122, 124), (122, 273), (124, 356), (126, 361), (128, 366), (130, 371), (132, 134), (134, 604), (136, 245), (136, 378), (138, 140), (138, 377), (140, 142), (142, 386), (144, 391), (146, 547), (151, 392), (151, 545), (154, 408), (156, 433), (159, 182), (160, 438), (162, 164), (166, 237), (166, 448), (168, 170), (168, 447), (170, 172), (172, 456), (174, 461), (176, 466), (178, 471), (180, 182), (184, 273), (186, 335), (186, 429), (200, 203), (200, 418), (203, 205), (205, 509), (207, 513), (209, 518), (211, 523), (213, 527), (215, 251), (215, 525), (217, 219), (217, 250), (219, 221), (221, 223), (223, 539), (225, 543), (227, 547), (234, 235), (236, 237), (236, 444), (244, 245), (244, 375), (250, 251), (274, 353), (280, 282), (281, 289), (290, 294), (295, 299), (298, 599), (303, 304), (303, 306), (304, 598), (306, 308), (308, 311), (313, 317), (318, 322), (323, 327), (330, 333), (353, 355), (357, 360), (362, 365), (367, 370), (372, 375), (377, 605), (378, 381), (381, 383), (383, 385), (387, 390), (406, 407), (406, 505), (407, 417), (409, 416), (410, 432), (428, 431), (430, 475), (434, 437), (439, 442), (443, 600), (447, 601), (448, 451), (451, 453), (453, 455), (457, 460), (462, 465), (467, 470), (472, 475), (505, 508), (510, 514), (515, 519), (520, 524), (527, 611), (530, 531), (530, 533), (531, 610), (533, 535), (535, 538), (540, 544), (598, 599), (600, 601), (604, 605), (610, 611)])
me_grove1_1.attributes.new('sharp_edge', 'BOOLEAN', 'EDGE').data.foreach_set('value', [ (min(e.vertices), max(e.vertices)) in _k for e in me_grove1_1.edges])
_uv = me_grove1_1.uv_layers.new(name='UVMap')
_uv.uv.foreach_set('vector', [0.3193, 0.8746, 0.3193, 0.8746, 0.3193, 0.8746, 0.3193, 0.8746, 0.3193, 0.8746, 0.3193, 0.8746, 0.3193, 0.8746, 0.3193, 0.8746, 0.3253, 0.8825, 0.3252, 0.8825, 0.3252, 0.8825, 0.3253, 0.8825, 0.3253, 0.8825, 0.3253, 0.8825, 0.3192, 0.8744, 0.3192, 0.8744, 0.3192, 0.8744, 0.3192, 0.8744, 0.3122, 0.8617, 0.3121, 0.8617, 0.3119, 0.8617, 0.3119, 0.8609, 0.3119, 0.8609, 0.3119, 0.8609, 0.3119, 0.8616, 0.3121, 0.8616, 0.3192, 0.8743, 0.3192, 0.8743, 0.3192, 0.8743, 0.3192, 0.8743, 0.3252, 0.8825, 0.3253, 0.8825, 0.3253, 0.8825, 0.3253, 0.8825, 0.3253, 0.8825, 0.3252, 0.8825, 0.3192, 0.8745, 0.3192, 0.8744, 0.3192, 0.8744, 0.3192, 0.8745, 0.3191, 0.8748, 0.3192, 0.8748, 0.3192, 0.8748, 0.3191, 0.8748, 0.3191, 0.8744, 0.3192, 0.8744, 0.3192, 0.8744, 0.3191, 0.8744, 0.3194, 0.8748, 0.3194, 0.875, 0.3194, 0.875, 0.3194, 0.8748, 0.3192, 0.8744, 0.3192, 0.8743, 0.3192, 0.8743, 0.3192, 0.8744, 0.3192, 0.8746, 0.3192, 0.8746, 0.3192, 0.8746, 0.3192, 0.8746, 0.3192, 0.8745, 0.3193, 0.8746, 0.3193, 0.8746, 0.3192, 0.8745, 0.3192, 0.8748, 0.3191, 0.8748, 0.3191, 0.8748, 0.3192, 0.8748, 0.3192, 0.8746, 0.3192, 0.8745, 0.3192, 0.8745, 0.3192, 0.8746, 0.3192, 0.8745, 0.3192, 0.8745, 0.3192, 0.8745, 0.3192, 0.8745, 0.3254, 0.8824, 0.3254, 0.8824, 0.3254, 0.8824, 0.3254, 0.8824, 0.3192, 0.8745, 0.3192, 0.8745, 0.3192, 0.8745, 0.3192, 0.8745, 0.3192, 0.8745, 0.3192, 0.8745, 0.3192, 0.8745, 0.3192, 0.8745, 0.3192, 0.8745, 0.3192, 0.8745, 0.3192, 0.8745, 0.3192, 0.8745, 0.3192, 0.8744, 0.3192, 0.8745, 0.3192, 0.8745, 0.3192, 0.8744, 0.3195, 0.875, 0.3195, 0.8748, 0.3195, 0.8748, 0.3195, 0.875, 0.3192, 0.8745, 0.3192, 0.8744, 0.3192, 0.8744, 0.3192, 0.8745, 0.3122, 0.8628, 0.3121, 0.8628, 0.3121, 0.8617, 0.3122, 0.8617, 0.3122, 0.8617, 0.3121, 0.8616, 0.3119, 0.8616, 0.3119, 0.8609, 0.3119, 0.8609, 0.3119, 0.8609, 0.3119, 0.8617, 0.3121, 0.8617, 0.3192, 0.8744, 0.3191, 0.8744, 0.3191, 0.8744, 0.3192, 0.8744, 0.3192, 0.8744, 0.3192, 0.8744, 0.3192, 0.8744, 0.3192, 0.8744, 0.3193, 0.8748, 0.3194, 0.8748, 0.3194, 0.8748, 0.3193, 0.8748, 0.3122, 0.8813, 0.3122, 0.883, 0.3122, 0.883, 0.3122, 0.8827, 0.3122, 0.8816, 0.3122, 0.8813, 0.3192, 0.8743, 0.3192, 0.8744, 0.3192, 0.8744, 0.3192, 0.8743, 0.3192, 0.8748, 0.3193, 0.8748, 0.3193, 0.8748, 0.3192, 0.8748, 0.3194, 0.8748, 0.3194, 0.8748, 0.3194, 0.8748, 0.3194, 0.8748, 0.3192, 0.8748, 0.3192, 0.8748, 0.3192, 0.8748, 0.3192, 0.8748, 0.3254, 0.8824, 0.3254, 0.8824, 0.3254, 0.8824, 0.3254, 0.8824, 0.3123, 0.8623, 0.3124, 0.8623, 0.3124, 0.8611, 0.3123, 0.8613, 0.3192, 0.8748, 0.3192, 0.8748, 0.3192, 0.8748, 0.3192, 0.8748, 0.3192, 0.8747, 0.3192, 0.8747, 0.3192, 0.8747, 0.3192, 0.8747, 0.3194, 0.875, 0.3194, 0.8748, 0.3194, 0.8748, 0.3194, 0.875, 0.3192, 0.8747, 0.3192, 0.8748, 0.3192, 0.8748, 0.3192, 0.8747, 0.3195, 0.8748, 0.3194, 0.8748, 0.3194, 0.8748, 0.3195, 0.8748, 0.3194, 0.8748, 0.3194, 0.8748, 0.3194, 0.8748, 0.3194, 0.8748, 0.3194, 0.8748, 0.3193, 0.8748, 0.3193, 0.8748, 0.3194, 0.8748, 0.3192, 0.8747, 0.3192, 0.8747, 0.3192, 0.8747, 0.3192, 0.8747, 0.3193, 0.8748, 0.3192, 0.8748, 0.3192, 0.8748, 0.3193, 0.8748, 0.3193, 0.8748, 0.3192, 0.8747, 0.3192, 0.8747, 0.3193, 0.8748, 0.3194, 0.8748, 0.3194, 0.8747, 0.3194, 0.8747, 0.3194, 0.8748, 0.3192, 0.8748, 0.3192, 0.8748, 0.3192, 0.8748, 0.3192, 0.8748, 0.3193, 0.8748, 0.3193, 0.8748, 0.3193, 0.8748, 0.3193, 0.8748, 0.3192, 0.8743, 0.3192, 0.8743, 0.3192, 0.8743, 0.3192, 0.8743, 0.3192, 0.8748, 0.3192, 0.8748, 0.3192, 0.8748, 0.3192, 0.8748, 0.3195, 0.8748, 0.3195, 0.875, 0.3195, 0.875, 0.3195, 0.8748, 0.3193, 0.8747, 0.3193, 0.8748, 0.3193, 0.8748, 0.3193, 0.8747, 0.3194, 0.8747, 0.3193, 0.8747, 0.3193, 0.8747, 0.3194, 0.8747, 0.3192, 0.8748, 0.3192, 0.8748, 0.3192, 0.8748, 0.3192, 0.8748, 0.3191, 0.8748, 0.3192, 0.8748, 0.3192, 0.8748, 0.3191, 0.8748, 0.3193, 0.8747, 0.3193, 0.8747, 0.3193, 0.8747, 0.3193, 0.8747, 0.3192, 0.8748, 0.3192, 0.8748, 0.3192, 0.8748, 0.3192, 0.8748, 0.3192, 0.8748, 0.3191, 0.8748, 0.3191, 0.8748, 0.3192, 0.8748, 0.3194, 0.8748, 0.3195, 0.8748, 0.3195, 0.8748, 0.3194, 0.8748, 0.3192, 0.8748, 0.3192, 0.8748, 0.3192, 0.8748, 0.3192, 0.8748, 0.3193, 0.8747, 0.3193, 0.8747, 0.3193, 0.8747, 0.3193, 0.8747, 0.3192, 0.8748, 0.3192, 0.8747, 0.3192, 0.8747, 0.3192, 0.8748, 0.3192, 0.8747, 0.3192, 0.8747, 0.3192, 0.8747, 0.3192, 0.8747, 0.3193, 0.8747, 0.3193, 0.8746, 0.3193, 0.8746, 0.3193, 0.8747, 0.3193, 0.8746, 0.3193, 0.8746, 0.3193, 0.8746, 0.3193, 0.8746, 0.3192, 0.8747, 0.3192, 0.8747, 0.3192, 0.8747, 0.3192, 0.8747, 0.3192, 0.8746, 0.3192, 0.8746, 0.3192, 0.8746, 0.3192, 0.8746, 0.3193, 0.8746, 0.3192, 0.8745, 0.3192, 0.8745, 0.3193, 0.8746, 0.3192, 0.8747, 0.3193, 0.8748, 0.3193, 0.8748, 0.3192, 0.8747, 0.3194, 0.8747, 0.3194, 0.8748, 0.3194, 0.8748, 0.3194, 0.8747, 0.3192, 0.8745, 0.3192, 0.8746, 0.3192, 0.8746, 0.3192, 0.8745, 0.3192, 0.8745, 0.3192, 0.8745, 0.3192, 0.8745, 0.3192, 0.8745, 0.3193, 0.8748, 0.3193, 0.8748, 0.3193, 0.8748, 0.3193, 0.8748, 0.3193, 0.8747, 0.3193, 0.8747, 0.3193, 0.8747, 0.3193, 0.8747, 0.3192, 0.8745, 0.3192, 0.8745, 0.3192, 0.8745, 0.3192, 0.8745, 0.3192, 0.8745, 0.3192, 0.8745, 0.3192, 0.8745, 0.3192, 0.8745, 0.3193, 0.8748, 0.3193, 0.8747, 0.3193, 0.8747, 0.3193, 0.8748, 0.3193, 0.8747, 0.3194, 0.8747, 0.3194, 0.8747, 0.3193, 0.8747, 0.3192, 0.8745, 0.3192, 0.8745, 0.3192, 0.8745, 0.3192, 0.8745, 0.3122, 0.8628, 0.3122, 0.8617, 0.3121, 0.8617, 0.3121, 0.8628, 0.3193, 0.8747, 0.3193, 0.8747, 0.3193, 0.8747, 0.3193, 0.8747, 0.3192, 0.8746, 0.3192, 0.8746, 0.3192, 0.8746, 0.3192, 0.8746, 0.3192, 0.8744, 0.3192, 0.8745, 0.3192, 0.8745, 0.3192, 0.8744, 0.3192, 0.8744, 0.3192, 0.8744, 0.3192, 0.8744, 0.3192, 0.8744, 0.3193, 0.8746, 0.3193, 0.8747, 0.3193, 0.8747, 0.3193, 0.8746, 0.3192, 0.8746, 0.3192, 0.8746, 0.3192, 0.8746, 0.3192, 0.8746, 0.3192, 0.8744, 0.3192, 0.8744, 0.3192, 0.8744, 0.3192, 0.8744, 0.3193, 0.8747, 0.3193, 0.8746, 0.3193, 0.8746, 0.3193, 0.8747, 0.3193, 0.8746, 0.3193, 0.8746, 0.3193, 0.8746, 0.3193, 0.8746, 0.3195, 0.875, 0.3195, 0.8749, 0.3195, 0.8749, 0.3195, 0.875, 0.3192, 0.8748, 0.3192, 0.8748, 0.3192, 0.8748, 0.3192, 0.8748, 0.3195, 0.8748, 0.3195, 0.875, 0.3195, 0.875, 0.3195, 0.8748, 0.3195, 0.8748, 0.3194, 0.8748, 0.3194, 0.8748, 0.3195, 0.8748, 0.3194, 0.8748, 0.3194, 0.8748, 0.3194, 0.8748, 0.3194, 0.8748, 0.3194, 0.8748, 0.3193, 0.8747, 0.3193, 0.8747, 0.3194, 0.8748, 0.3193, 0.8746, 0.3193, 0.8746, 0.3193, 0.8746, 0.3193, 0.8746, 0.3193, 0.8747, 0.3193, 0.8747, 0.3193, 0.8747, 0.3193, 0.8747, 0.3193, 0.8746, 0.3193, 0.8745, 0.3193, 0.8745, 0.3193, 0.8746, 0.3193, 0.8745, 0.3193, 0.8745, 0.3193, 0.8745, 0.3193, 0.8745, 0.3193, 0.8745, 0.3192, 0.8745, 0.3192, 0.8745, 0.3193, 0.8745, 0.3192, 0.8745, 0.3192, 0.8745, 0.3192, 0.8745, 0.3192, 0.8745, 0.3192, 0.8745, 0.3192, 0.8743, 0.3192, 0.8743, 0.3192, 0.8745, 0.3192, 0.8743, 0.3192, 0.8743, 0.3192, 0.8743, 0.3192, 0.8743, 0.3192, 0.8743, 0.3191, 0.8743, 0.3192, 0.8743, 0.3192, 0.8743, 0.3191, 0.8743, 0.3191, 0.8742, 0.3192, 0.8742, 0.3192, 0.8743, 0.3191, 0.8742, 0.3191, 0.8742, 0.3192, 0.8742, 0.3192, 0.8742, 0.3195, 0.8749, 0.3194, 0.8748, 0.3194, 0.8748, 0.3195, 0.8749, 0.3194, 0.8748, 0.3194, 0.8748, 0.3194, 0.8748, 0.3194, 0.8748, 0.3194, 0.8748, 0.3193, 0.8748, 0.3193, 0.8748, 0.3194, 0.8748, 0.3193, 0.8748, 0.3192, 0.8748, 0.3192, 0.8748, 0.3193, 0.8748, 0.3192, 0.8748, 0.3192, 0.8748, 0.3192, 0.8748, 0.3192, 0.8748, 0.3123, 0.8828, 0.3122, 0.8827, 0.3121, 0.8827, 0.312, 0.8826, 0.3119, 0.8826, 0.3119, 0.8826, 0.3118, 0.8827, 0.3118, 0.8827, 0.3118, 0.8827, 0.3118, 0.8826, 0.3118, 0.8826, 0.3119, 0.8826, 0.3119, 0.8826, 0.312, 0.8826, 0.3121, 0.8827, 0.3122, 0.8826, 0.312, 0.8825, 0.312, 0.8824, 0.312, 0.8824, 0.312, 0.8824, 0.312, 0.8823, 0.312, 0.8823, 0.3119, 0.8822, 0.3118, 0.8822, 0.3118, 0.8822, 0.3118, 0.8822, 0.3119, 0.8822, 0.312, 0.8822, 0.312, 0.8823, 0.312, 0.8823, 0.312, 0.8824, 0.3121, 0.8825, 0.3121, 0.8825, 0.3122, 0.8826, 0.3122, 0.8826, 0.3124, 0.8827, 0.3192, 0.8748, 0.3192, 0.8748, 0.3192, 0.8748, 0.3192, 0.8748, 0.3192, 0.8748, 0.3193, 0.8747, 0.3193, 0.8747, 0.3192, 0.8748, 0.3193, 0.8747, 0.3194, 0.8748, 0.3194, 0.8748, 0.3193, 0.8747, 0.3194, 0.8748, 0.3194, 0.8748, 0.3194, 0.8748, 0.3194, 0.8748, 0.3194, 0.8748, 0.3193, 0.8747, 0.3193, 0.8747, 0.3194, 0.8748, 0.3193, 0.8747, 0.3193, 0.8747, 0.3193, 0.8747, 0.3193, 0.8747, 0.3193, 0.8746, 0.3193, 0.8746, 0.3193, 0.8746, 0.3193, 0.8746, 0.3126, 0.8827, 0.3126, 0.8827, 0.3125, 0.8826, 0.3125, 0.8826, 0.3124, 0.8825, 0.3124, 0.8824, 0.3124, 0.8824, 0.3123, 0.8823, 0.3123, 0.8823, 0.3123, 0.8823, 0.3122, 0.8822, 0.3122, 0.8822, 0.3122, 0.8822, 0.3122, 0.8822, 0.3122, 0.8823, 0.3123, 0.8823, 0.3123, 0.8823, 0.3123, 0.8824, 0.3123, 0.8824, 0.3123, 0.8824, 0.3123, 0.8825, 0.3125, 0.8826, 0.3124, 0.8826, 0.3123, 0.8825, 0.3123, 0.8826, 0.3122, 0.8826, 0.3122, 0.8826, 0.3121, 0.8826, 0.3121, 0.8826, 0.3122, 0.8826, 0.3122, 0.8826, 0.3122, 0.8826, 0.3123, 0.8826, 0.3123, 0.8825, 0.3124, 0.8826, 0.3125, 0.8826, 0.3193, 0.8746, 0.3192, 0.8746, 0.3193, 0.8746, 0.3193, 0.8746, 0.3192, 0.8746, 0.3192, 0.8745, 0.3192, 0.8745, 0.3193, 0.8746, 0.3192, 0.8745, 0.3192, 0.8745, 0.3192, 0.8745, 0.3192, 0.8745, 0.3192, 0.8745, 0.3192, 0.8745, 0.3192, 0.8745, 0.3192, 0.8745, 0.3192, 0.8745, 0.3192, 0.8743, 0.3192, 0.8743, 0.3192, 0.8745, 0.3195, 0.875, 0.3195, 0.8749, 0.3195, 0.8749, 0.3195, 0.875, 0.3192, 0.8748, 0.3192, 0.8748, 0.3192, 0.8748, 0.3192, 0.8748, 0.3195, 0.8748, 0.3195, 0.875, 0.3195, 0.875, 0.3195, 0.8748, 0.3191, 0.8748, 0.3192, 0.8748, 0.3192, 0.8748, 0.3191, 0.8748, 0.3191, 0.8742, 0.3191, 0.8742, 0.3192, 0.8742, 0.3191, 0.8742, 0.3195, 0.8748, 0.3194, 0.8748, 0.3194, 0.8748, 0.3195, 0.8748, 0.3194, 0.8748, 0.3194, 0.8748, 0.3194, 0.8748, 0.3194, 0.8748, 0.3194, 0.8748, 0.3193, 0.8747, 0.3193, 0.8747, 0.3194, 0.8748, 0.3193, 0.8746, 0.3193, 0.8746, 0.3193, 0.8746, 0.3193, 0.8746, 0.3193, 0.8747, 0.3193, 0.8746, 0.3193, 0.8746, 0.3193, 0.8747, 0.3193, 0.8746, 0.3193, 0.8745, 0.3193, 0.8745, 0.3193, 0.8746, 0.3193, 0.8745, 0.3193, 0.8745, 0.3193, 0.8745, 0.3193, 0.8745, 0.3193, 0.8745, 0.3192, 0.8745, 0.3192, 0.8745, 0.3193, 0.8745, 0.3192, 0.8745, 0.3192, 0.8745, 0.3192, 0.8745, 0.3192, 0.8745, 0.3192, 0.8745, 0.3192, 0.8743, 0.3192, 0.8743, 0.3192, 0.8745, 0.3192, 0.8743, 0.3192, 0.8743, 0.3192, 0.8743, 0.3192, 0.8743, 0.3192, 0.8743, 0.3192, 0.8743, 0.3191, 0.8743, 0.3192, 0.8743, 0.3192, 0.8743, 0.3192, 0.8742, 0.3191, 0.8742, 0.3191, 0.8743, 0.3192, 0.8742, 0.3192, 0.8742, 0.3191, 0.8742, 0.3191, 0.8742, 0.3195, 0.8749, 0.3194, 0.8748, 0.3194, 0.8748, 0.3195, 0.8749, 0.3194, 0.8748, 0.3194, 0.8748, 0.3194, 0.8748, 0.3194, 0.8748, 0.3194, 0.8748, 0.3193, 0.8748, 0.3193, 0.8748, 0.3194, 0.8748, 0.3193, 0.8748, 0.3192, 0.8748, 0.3192, 0.8748, 0.3193, 0.8748, 0.3192, 0.8748, 0.3192, 0.8748, 0.3192, 0.8748, 0.3192, 0.8748, 0.3192, 0.8748, 0.3191, 0.8748, 0.3191, 0.8748, 0.3192, 0.8748, 0.3192, 0.8748, 0.3192, 0.8748, 0.3192, 0.8748, 0.3192, 0.8748, 0.3192, 0.8748, 0.3193, 0.8747, 0.3193, 0.8747, 0.3192, 0.8748, 0.3193, 0.8747, 0.3194, 0.8748, 0.3194, 0.8748, 0.3193, 0.8747, 0.3194, 0.8748, 0.3194, 0.8748, 0.3194, 0.8748, 0.3194, 0.8748, 0.3194, 0.8748, 0.3193, 0.8747, 0.3193, 0.8747, 0.3194, 0.8748, 0.3193, 0.8747, 0.3193, 0.8747, 0.3193, 0.8747, 0.3193, 0.8747, 0.3193, 0.8746, 0.3193, 0.8746, 0.3193, 0.8746, 0.3193, 0.8746, 0.3193, 0.8746, 0.3193, 0.8746, 0.3192, 0.8746, 0.3193, 0.8746, 0.3193, 0.8746, 0.3192, 0.8745, 0.3192, 0.8745, 0.3192, 0.8746, 0.3192, 0.8745, 0.3192, 0.8745, 0.3192, 0.8745, 0.3192, 0.8745, 0.3192, 0.8745, 0.3192, 0.8745, 0.3192, 0.8745, 0.3192, 0.8745, 0.3192, 0.8745, 0.3192, 0.8743, 0.3192, 0.8743, 0.3192, 0.8745, 0.3192, 0.8743, 0.3191, 0.8743, 0.3191, 0.8743, 0.3192, 0.8743, 0.3191, 0.8748, 0.3192, 0.8748, 0.3192, 0.8748, 0.3191, 0.8748, 0.3191, 0.8742, 0.3192, 0.8742, 0.3191, 0.8742, 0.3191, 0.8742, 0.3192, 0.8748, 0.3191, 0.8748, 0.3191, 0.8748, 0.3192, 0.8748, 0.3192, 0.8743, 0.3191, 0.8743, 0.3191, 0.8743, 0.3192, 0.8743, 0.3123, 0.8623, 0.3123, 0.8613, 0.3124, 0.8611, 0.3124, 0.8623, 0.3193, 0.8746, 0.3193, 0.8746, 0.3193, 0.8747, 0.3193, 0.8747, 0.3193, 0.8746, 0.3193, 0.8746, 0.3193, 0.8747, 0.3193, 0.8747, 0.3193, 0.8746, 0.3193, 0.8746, 0.3193, 0.8747, 0.3193, 0.8747, 0.3193, 0.8746, 0.3193, 0.8746, 0.3193, 0.8747, 0.3193, 0.8747, 0.3193, 0.8747, 0.3193, 0.8747, 0.3193, 0.8747, 0.3193, 0.8747, 0.3193, 0.8746, 0.3193, 0.8746, 0.3193, 0.8746, 0.3193, 0.8746, 0.3193, 0.8746, 0.3193, 0.8746, 0.3193, 0.8746, 0.3193, 0.8746, 0.3192, 0.8746, 0.3192, 0.8746, 0.3193, 0.8746, 0.3193, 0.8746, 0.3192, 0.8746, 0.3192, 0.8746, 0.3193, 0.8746, 0.3193, 0.8746, 0.3192, 0.8748, 0.3192, 0.8748, 0.3192, 0.8748, 0.3192, 0.8748, 0.3192, 0.8748, 0.3192, 0.8748, 0.3192, 0.8748, 0.3192, 0.8748, 0.3192, 0.8748, 0.3192, 0.8748, 0.3192, 0.8748, 0.3192, 0.8748, 0.3192, 0.8748, 0.3192, 0.8748, 0.3192, 0.8748, 0.3192, 0.8748, 0.3192, 0.8748, 0.3192, 0.8748, 0.3192, 0.8748, 0.3192, 0.8748])
me_grove1_1.materials.append(mat_grove1_1)
me_grove1_1.use_remesh_preserve_volume = False
me_grove1_1.use_remesh_preserve_attributes = False
me_grove1_1.use_mirror_vertex_groups = False
me_grove1_1.update()

# ---- objects
ob_grove1_1_shadowmesh = bpy.data.objects.new('grove1_1_shadowmesh', me_grove1_1_001)
ob_grove1_1_mesh = bpy.data.objects.new('grove1_1_mesh', me_grove1_1)

# ---- transforms, parenting, visibility, modifiers, constraints
ob_grove1_1_shadowmesh.location = (0.0, 0.0, 0.0)
ob_grove1_1_shadowmesh.lineart.crease_threshold = 0.0
ob_grove1_1_mesh.location = (0.0, 0.0, 0.0)
ob_grove1_1_mesh.lineart.crease_threshold = 0.0

# ---- collection membership
col_collection_1.objects.link(ob_grove1_1_shadowmesh)
col_collection_1.objects.link(ob_grove1_1_mesh)

# ---- scene / render settings (as saved in the file)
scene.frame_start = 1; scene.frame_end = 2; scene.frame_set(1)
scene.render.engine = 'BLENDER_EEVEE_NEXT'
scene.render.resolution_percentage = 50
scene.render.dither_intensity = 0.0
scene.cycles.use_denoising = False
scene.cycles.samples = 10
scene.cycles.sampling_pattern = 'TABULATED_SOBOL'
scene.cycles.light_sampling_threshold = 0.0
scene.cycles.use_adaptive_sampling = False
scene.cycles.use_light_tree = False
scene.cycles.blur_glossy = 0.0
scene.cycles.pixel_filter_type = 'GAUSSIAN'
scene.cycles.sample_clamp_indirect = 0.0
scene.view_settings.view_transform = 'Standard'
bpy.context.view_layer.update()

# ---- added for rendering (the .blend has no active camera and no usable light): camera, sun
cam_auto = bpy.data.cameras.new('AutoCamera')
cam_auto.lens = 50.0
cam_auto.sensor_width = 36.0
cam_auto.clip_end = 1000.0
ob_auto_camera = bpy.data.objects.new('AutoCamera', cam_auto)
scene.collection.objects.link(ob_auto_camera)
ob_auto_camera.location = (3.35049, -2.78059, 2.68039)
ob_auto_camera.rotation_euler = (1.09748, -7.21219e-08, 0.694738)
scene.camera = ob_auto_camera
light_auto_sun = bpy.data.lights.new('AutoSun', 'SUN')
light_auto_sun.energy = 3.0
light_auto_sun.angle = 0.0523599
ob_auto_sun = bpy.data.objects.new('AutoSun', light_auto_sun)
scene.collection.objects.link(ob_auto_sun)
ob_auto_sun.rotation_euler = (0.872665, 0.174533, 0.523599)
bpy.context.view_layer.update()
